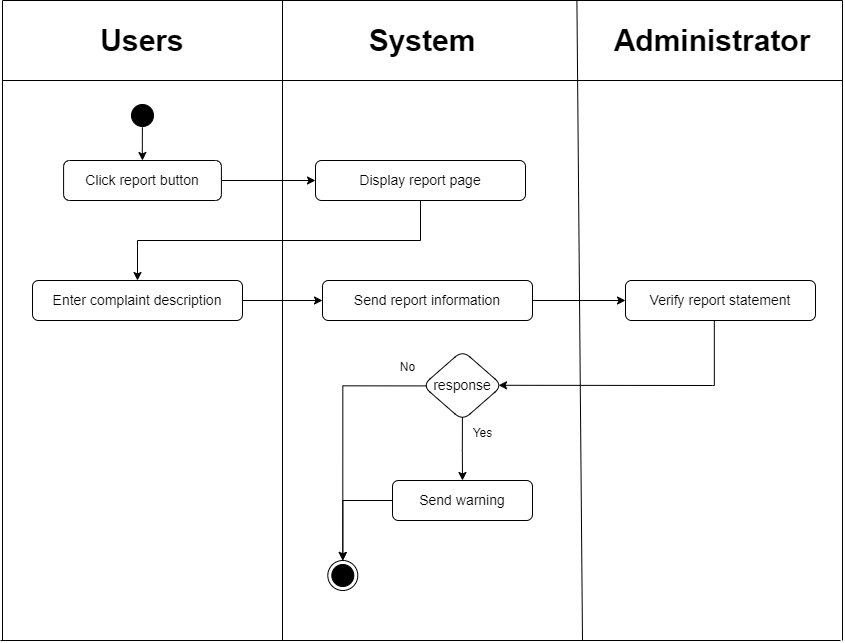

The diagram above was exported from draw.io. Its source (the exported page's mxGraphModel, read from the mxfile embedded in the PNG):
<mxGraphModel dx="2173" dy="-1440" grid="1" gridSize="10" guides="1" tooltips="1" connect="1" arrows="1" fold="1" page="1" pageScale="1" pageWidth="850" pageHeight="1100" math="0" shadow="0">
  <root>
    <mxCell id="0" />
    <mxCell id="1" parent="0" />
    <mxCell id="u-2zwH32yZ-y0swwIVa0-6" value="" style="endArrow=none;html=1;rounded=0;" edge="1" parent="1">
      <mxGeometry width="50" height="50" relative="1" as="geometry">
        <mxPoint y="2920" as="sourcePoint" />
        <mxPoint x="840" y="2920" as="targetPoint" />
      </mxGeometry>
    </mxCell>
    <mxCell id="u-2zwH32yZ-y0swwIVa0-7" value="" style="endArrow=none;html=1;rounded=0;" edge="1" parent="1">
      <mxGeometry width="50" height="50" relative="1" as="geometry">
        <mxPoint x="-2" y="3560" as="sourcePoint" />
        <mxPoint x="838" y="3560" as="targetPoint" />
      </mxGeometry>
    </mxCell>
    <mxCell id="u-2zwH32yZ-y0swwIVa0-8" value="" style="endArrow=none;html=1;rounded=0;" edge="1" parent="1">
      <mxGeometry width="50" height="50" relative="1" as="geometry">
        <mxPoint y="2920" as="sourcePoint" />
        <mxPoint y="3560" as="targetPoint" />
      </mxGeometry>
    </mxCell>
    <mxCell id="u-2zwH32yZ-y0swwIVa0-9" value="" style="endArrow=none;html=1;rounded=0;" edge="1" parent="1">
      <mxGeometry width="50" height="50" relative="1" as="geometry">
        <mxPoint x="280" y="2920" as="sourcePoint" />
        <mxPoint x="280" y="3560" as="targetPoint" />
      </mxGeometry>
    </mxCell>
    <mxCell id="u-2zwH32yZ-y0swwIVa0-10" value="" style="endArrow=none;html=1;rounded=0;" edge="1" parent="1">
      <mxGeometry width="50" height="50" relative="1" as="geometry">
        <mxPoint x="574.41" y="2920" as="sourcePoint" />
        <mxPoint x="580" y="3560" as="targetPoint" />
      </mxGeometry>
    </mxCell>
    <mxCell id="u-2zwH32yZ-y0swwIVa0-11" value="" style="endArrow=none;html=1;rounded=0;" edge="1" parent="1">
      <mxGeometry width="50" height="50" relative="1" as="geometry">
        <mxPoint y="3000" as="sourcePoint" />
        <mxPoint x="840" y="3000" as="targetPoint" />
      </mxGeometry>
    </mxCell>
    <mxCell id="u-2zwH32yZ-y0swwIVa0-12" value="&lt;font style=&quot;font-size: 30px;&quot;&gt;&lt;b&gt;Users&lt;/b&gt;&lt;/font&gt;" style="text;html=1;strokeColor=none;fillColor=none;align=center;verticalAlign=middle;whiteSpace=wrap;rounded=0;" vertex="1" parent="1">
      <mxGeometry y="2930" width="280" height="60" as="geometry" />
    </mxCell>
    <mxCell id="u-2zwH32yZ-y0swwIVa0-13" value="&lt;font style=&quot;font-size: 30px;&quot;&gt;&lt;b&gt;System&lt;/b&gt;&lt;/font&gt;" style="text;html=1;strokeColor=none;fillColor=none;align=center;verticalAlign=middle;whiteSpace=wrap;rounded=0;" vertex="1" parent="1">
      <mxGeometry x="280" y="2930" width="280" height="60" as="geometry" />
    </mxCell>
    <mxCell id="u-2zwH32yZ-y0swwIVa0-14" value="" style="endArrow=none;html=1;rounded=0;" edge="1" parent="1">
      <mxGeometry width="50" height="50" relative="1" as="geometry">
        <mxPoint x="840" y="2920" as="sourcePoint" />
        <mxPoint x="840" y="3560" as="targetPoint" />
      </mxGeometry>
    </mxCell>
    <mxCell id="u-2zwH32yZ-y0swwIVa0-15" value="&lt;font style=&quot;font-size: 30px;&quot;&gt;&lt;b&gt;Administrator&lt;/b&gt;&lt;/font&gt;" style="text;html=1;strokeColor=none;fillColor=none;align=center;verticalAlign=middle;whiteSpace=wrap;rounded=0;" vertex="1" parent="1">
      <mxGeometry x="580" y="2930" width="260" height="60" as="geometry" />
    </mxCell>
    <mxCell id="u-2zwH32yZ-y0swwIVa0-16" value="" style="edgeStyle=orthogonalEdgeStyle;rounded=0;orthogonalLoop=1;jettySize=auto;html=1;exitX=0.496;exitY=0.895;exitDx=0;exitDy=0;exitPerimeter=0;" edge="1" parent="1" source="u-2zwH32yZ-y0swwIVa0-17" target="u-2zwH32yZ-y0swwIVa0-20">
      <mxGeometry relative="1" as="geometry" />
    </mxCell>
    <mxCell id="u-2zwH32yZ-y0swwIVa0-17" value="" style="ellipse;html=1;shape=startState;fillColor=#000000;strokeColor=#000000;" vertex="1" parent="1">
      <mxGeometry x="125" y="3020" width="30" height="30" as="geometry" />
    </mxCell>
    <mxCell id="u-2zwH32yZ-y0swwIVa0-18" value="" style="ellipse;html=1;shape=endState;fillColor=#000000;strokeColor=#000000;" vertex="1" parent="1">
      <mxGeometry x="325.31" y="3480" width="30" height="30" as="geometry" />
    </mxCell>
    <mxCell id="u-2zwH32yZ-y0swwIVa0-19" style="edgeStyle=orthogonalEdgeStyle;rounded=0;orthogonalLoop=1;jettySize=auto;html=1;entryX=0;entryY=0.5;entryDx=0;entryDy=0;" edge="1" parent="1" source="u-2zwH32yZ-y0swwIVa0-20" target="u-2zwH32yZ-y0swwIVa0-22">
      <mxGeometry relative="1" as="geometry">
        <mxPoint x="337.18" y="3095" as="targetPoint" />
      </mxGeometry>
    </mxCell>
    <mxCell id="u-2zwH32yZ-y0swwIVa0-20" value="&lt;font style=&quot;font-size: 14px;&quot;&gt;Click report button&lt;/font&gt;" style="rounded=1;whiteSpace=wrap;html=1;fillColor=#FFFFFF;strokeColor=#000000;" vertex="1" parent="1">
      <mxGeometry x="61.09" y="3080" width="157.82" height="40" as="geometry" />
    </mxCell>
    <mxCell id="u-2zwH32yZ-y0swwIVa0-29" value="" style="edgeStyle=orthogonalEdgeStyle;rounded=0;orthogonalLoop=1;jettySize=auto;html=1;" edge="1" parent="1" source="u-2zwH32yZ-y0swwIVa0-22" target="u-2zwH32yZ-y0swwIVa0-28">
      <mxGeometry relative="1" as="geometry">
        <Array as="points">
          <mxPoint x="418" y="3160" />
          <mxPoint x="135" y="3160" />
        </Array>
      </mxGeometry>
    </mxCell>
    <mxCell id="u-2zwH32yZ-y0swwIVa0-22" value="&lt;font style=&quot;font-size: 14px;&quot;&gt;Display report page&lt;/font&gt;" style="rounded=1;whiteSpace=wrap;html=1;fillColor=#FFFFFF;strokeColor=#000000;" vertex="1" parent="1">
      <mxGeometry x="313" y="3080" width="210" height="40" as="geometry" />
    </mxCell>
    <mxCell id="u-2zwH32yZ-y0swwIVa0-37" style="edgeStyle=orthogonalEdgeStyle;rounded=0;orthogonalLoop=1;jettySize=auto;html=1;exitX=0;exitY=0.5;exitDx=0;exitDy=0;entryX=0.5;entryY=0;entryDx=0;entryDy=0;" edge="1" parent="1" source="u-2zwH32yZ-y0swwIVa0-26" target="u-2zwH32yZ-y0swwIVa0-18">
      <mxGeometry relative="1" as="geometry" />
    </mxCell>
    <mxCell id="u-2zwH32yZ-y0swwIVa0-26" value="&lt;span style=&quot;font-size: 14px;&quot;&gt;Send warning&lt;/span&gt;" style="rounded=1;whiteSpace=wrap;html=1;fillColor=#FFFFFF;strokeColor=#000000;" vertex="1" parent="1">
      <mxGeometry x="390" y="3400" width="140" height="40" as="geometry" />
    </mxCell>
    <mxCell id="u-2zwH32yZ-y0swwIVa0-31" value="" style="edgeStyle=orthogonalEdgeStyle;rounded=0;orthogonalLoop=1;jettySize=auto;html=1;" edge="1" parent="1" source="u-2zwH32yZ-y0swwIVa0-28" target="u-2zwH32yZ-y0swwIVa0-30">
      <mxGeometry relative="1" as="geometry" />
    </mxCell>
    <mxCell id="u-2zwH32yZ-y0swwIVa0-28" value="&lt;font style=&quot;font-size: 14px;&quot;&gt;Enter complaint description&lt;/font&gt;" style="rounded=1;whiteSpace=wrap;html=1;fillColor=#FFFFFF;strokeColor=#000000;" vertex="1" parent="1">
      <mxGeometry x="30" y="3200" width="210" height="40" as="geometry" />
    </mxCell>
    <mxCell id="u-2zwH32yZ-y0swwIVa0-33" value="" style="edgeStyle=orthogonalEdgeStyle;rounded=0;orthogonalLoop=1;jettySize=auto;html=1;" edge="1" parent="1" source="u-2zwH32yZ-y0swwIVa0-30" target="u-2zwH32yZ-y0swwIVa0-32">
      <mxGeometry relative="1" as="geometry" />
    </mxCell>
    <mxCell id="u-2zwH32yZ-y0swwIVa0-30" value="&lt;font style=&quot;font-size: 14px;&quot;&gt;Send report information&lt;/font&gt;" style="rounded=1;whiteSpace=wrap;html=1;fillColor=#FFFFFF;strokeColor=#000000;" vertex="1" parent="1">
      <mxGeometry x="320" y="3200" width="210" height="40" as="geometry" />
    </mxCell>
    <mxCell id="u-2zwH32yZ-y0swwIVa0-35" value="" style="edgeStyle=orthogonalEdgeStyle;rounded=0;orthogonalLoop=1;jettySize=auto;html=1;entryX=0.951;entryY=0.497;entryDx=0;entryDy=0;entryPerimeter=0;" edge="1" parent="1" target="u-2zwH32yZ-y0swwIVa0-34">
      <mxGeometry relative="1" as="geometry">
        <mxPoint x="711.82" y="3240" as="sourcePoint" />
        <mxPoint x="469.99999999999994" y="3307.5200000000004" as="targetPoint" />
        <Array as="points">
          <mxPoint x="712" y="3305" />
          <mxPoint x="710" y="3305" />
        </Array>
      </mxGeometry>
    </mxCell>
    <mxCell id="u-2zwH32yZ-y0swwIVa0-32" value="&lt;font style=&quot;font-size: 14px;&quot;&gt;Verify report statement&lt;/font&gt;" style="rounded=1;whiteSpace=wrap;html=1;fillColor=#FFFFFF;strokeColor=#000000;" vertex="1" parent="1">
      <mxGeometry x="623" y="3200" width="190" height="40" as="geometry" />
    </mxCell>
    <mxCell id="u-2zwH32yZ-y0swwIVa0-34" value="&lt;font style=&quot;font-size: 14px;&quot;&gt;response&lt;/font&gt;" style="rhombus;whiteSpace=wrap;html=1;fillColor=#FFFFFF;strokeColor=#000000;rounded=1;" vertex="1" parent="1">
      <mxGeometry x="420" y="3270" width="80" height="70" as="geometry" />
    </mxCell>
    <mxCell id="u-2zwH32yZ-y0swwIVa0-38" style="edgeStyle=orthogonalEdgeStyle;rounded=0;orthogonalLoop=1;jettySize=auto;html=1;exitX=0.048;exitY=0.506;exitDx=0;exitDy=0;entryX=0.5;entryY=0;entryDx=0;entryDy=0;exitPerimeter=0;" edge="1" parent="1" source="u-2zwH32yZ-y0swwIVa0-34" target="u-2zwH32yZ-y0swwIVa0-18">
      <mxGeometry relative="1" as="geometry" />
    </mxCell>
    <mxCell id="u-2zwH32yZ-y0swwIVa0-39" style="edgeStyle=orthogonalEdgeStyle;rounded=0;orthogonalLoop=1;jettySize=auto;html=1;exitX=0.499;exitY=0.952;exitDx=0;exitDy=0;exitPerimeter=0;entryX=0.5;entryY=0;entryDx=0;entryDy=0;" edge="1" parent="1" source="u-2zwH32yZ-y0swwIVa0-34" target="u-2zwH32yZ-y0swwIVa0-26">
      <mxGeometry relative="1" as="geometry">
        <mxPoint x="430" y="3400" as="targetPoint" />
      </mxGeometry>
    </mxCell>
    <mxCell id="u-2zwH32yZ-y0swwIVa0-41" value="&lt;span style=&quot;font-weight: normal;&quot;&gt;Yes&lt;/span&gt;" style="text;align=center;fontStyle=1;verticalAlign=middle;spacingLeft=3;spacingRight=3;strokeColor=none;rotatable=0;points=[[0,0.5],[1,0.5]];portConstraint=eastwest;html=1;" vertex="1" parent="1">
      <mxGeometry x="465" y="3340" width="30" height="26" as="geometry" />
    </mxCell>
    <mxCell id="u-2zwH32yZ-y0swwIVa0-40" value="&lt;span style=&quot;font-weight: normal;&quot;&gt;No&lt;/span&gt;" style="text;align=center;fontStyle=1;verticalAlign=middle;spacingLeft=3;spacingRight=3;strokeColor=none;rotatable=0;points=[[0,0.5],[1,0.5]];portConstraint=eastwest;html=1;" vertex="1" parent="1">
      <mxGeometry x="390" y="3274" width="30" height="26" as="geometry" />
    </mxCell>
  </root>
</mxGraphModel>